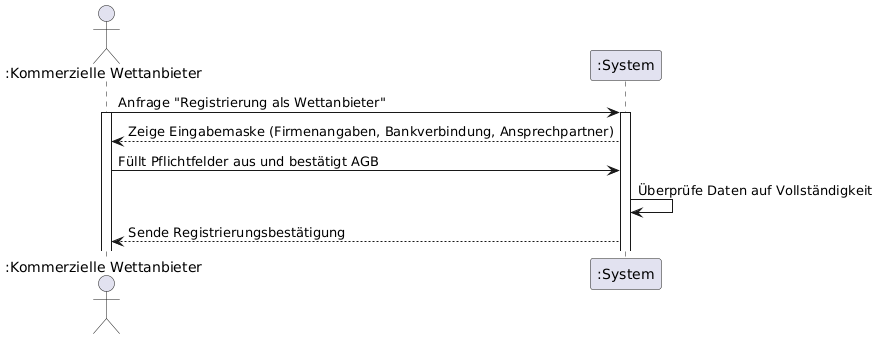

The diagram above was rendered by PlantUML. Its source (embedded in the PNG):
@startuml
actor ":Kommerzielle Wettanbieter" as KWA
participant ":System" as System

KWA -> System: Anfrage "Registrierung als Wettanbieter"
activate KWA
activate System
System --> KWA: Zeige Eingabemaske (Firmenangaben, Bankverbindung, Ansprechpartner)
KWA -> System: Füllt Pflichtfelder aus und bestätigt AGB
System -> System: Überprüfe Daten auf Vollständigkeit


System --> KWA: Sende Registrierungsbestätigung
@enduml